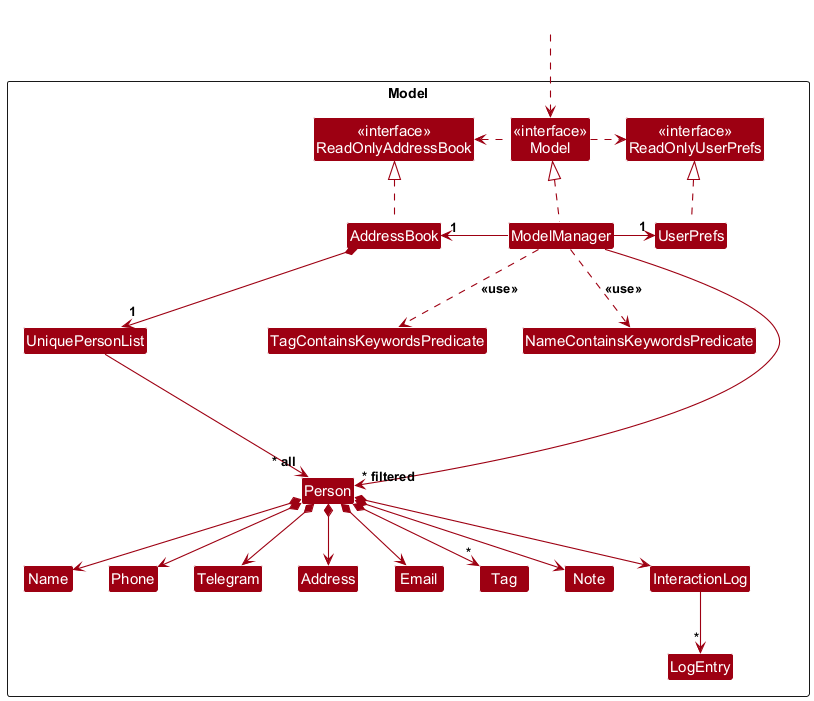

The diagram above was rendered by PlantUML. Its source (embedded in the PNG):
@startuml
!include style.puml
skinparam arrowThickness 1.1
skinparam arrowColor MODEL_COLOR
skinparam classBackgroundColor MODEL_COLOR

Package Model as ModelPackage <<Rectangle>>{
Class "<<interface>>\nReadOnlyAddressBook" as ReadOnlyAddressBook
Class "<<interface>>\nReadOnlyUserPrefs" as ReadOnlyUserPrefs
Class "<<interface>>\nModel" as Model
Class AddressBook
Class ModelManager
Class UserPrefs

Class UniquePersonList
Class Person {
  -isPinned: boolean
}
Class Address
Class Email
Class Name
Class Phone
Class Tag
Class Note
Class InteractionLog
Class LogEntry
Class TagContainsKeywordsPredicate
Class NameContainsKeywordsPredicate
Class Telegram

Class I #FFFFFF
}

Class HiddenOutside #FFFFFF
HiddenOutside ..> Model

AddressBook .up.|> ReadOnlyAddressBook

ModelManager .up.|> Model
Model .right.> ReadOnlyUserPrefs
Model .left.> ReadOnlyAddressBook
ModelManager -left-> "1" AddressBook
ModelManager -right-> "1" UserPrefs
UserPrefs .up.|> ReadOnlyUserPrefs

AddressBook *--> "1" UniquePersonList
UniquePersonList --> "~* all" Person
Person *--> Name
Person *--> Phone
Person *--> Telegram
Person *--> Email
Person *--> Address
Person *--> "*" Tag
Person *--> Note
Person *--> InteractionLog
InteractionLog --> "*" LogEntry

Person -[hidden]up--> I
UniquePersonList -[hidden]right-> I

Name -[hidden]right-> Phone
Phone -[hidden]right-> Telegram
Telegram -[hidden]right-> Address
Address -[hidden]right-> Email

ModelManager --> "~* filtered" Person
ModelManager ..> TagContainsKeywordsPredicate : <<use>>
ModelManager ..> NameContainsKeywordsPredicate : <<use>>
@enduml